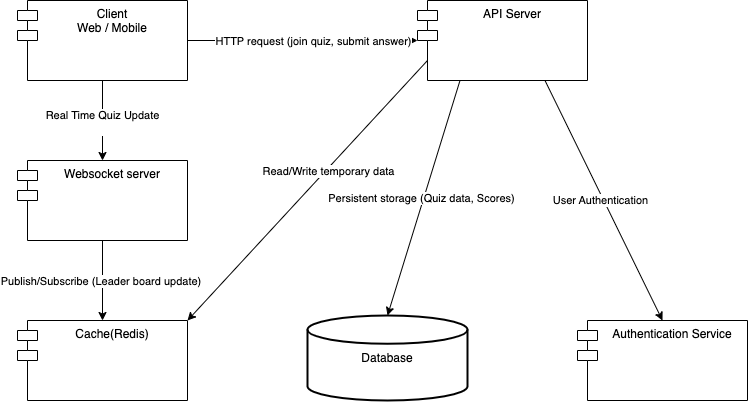

The diagram above was exported from draw.io. Its source (the exported page's mxGraphModel, read from the mxfile embedded in the PNG):
<mxGraphModel dx="1194" dy="644" grid="1" gridSize="10" guides="1" tooltips="1" connect="1" arrows="1" fold="1" page="1" pageScale="1" pageWidth="1100" pageHeight="850" background="none" math="0" shadow="0">
  <root>
    <mxCell id="0" />
    <mxCell id="1" parent="0" />
    <mxCell id="JrY5t-boHVDKHod1qxVJ-2" value="&lt;div&gt;Client&lt;/div&gt;&lt;div&gt;Web / Mobile&lt;/div&gt;&lt;div&gt;&lt;br&gt;&lt;/div&gt;" style="shape=module;align=left;spacingLeft=20;align=center;verticalAlign=top;whiteSpace=wrap;html=1;" vertex="1" parent="1">
      <mxGeometry x="230" y="80" width="170" height="80" as="geometry" />
    </mxCell>
    <mxCell id="JrY5t-boHVDKHod1qxVJ-3" value="Websocket server&lt;div&gt;&lt;br&gt;&lt;div&gt;&lt;br&gt;&lt;/div&gt;&lt;/div&gt;" style="shape=module;align=left;spacingLeft=20;align=center;verticalAlign=top;whiteSpace=wrap;html=1;" vertex="1" parent="1">
      <mxGeometry x="230" y="240" width="170" height="80" as="geometry" />
    </mxCell>
    <mxCell id="JrY5t-boHVDKHod1qxVJ-4" value="API Server&lt;div&gt;&lt;br&gt;&lt;/div&gt;" style="shape=module;align=left;spacingLeft=20;align=center;verticalAlign=top;whiteSpace=wrap;html=1;" vertex="1" parent="1">
      <mxGeometry x="630" y="80" width="170" height="80" as="geometry" />
    </mxCell>
    <mxCell id="JrY5t-boHVDKHod1qxVJ-5" value="Cache(Redis)&lt;div&gt;&lt;br&gt;&lt;/div&gt;" style="shape=module;align=left;spacingLeft=20;align=center;verticalAlign=top;whiteSpace=wrap;html=1;" vertex="1" parent="1">
      <mxGeometry x="230" y="400" width="170" height="80" as="geometry" />
    </mxCell>
    <mxCell id="JrY5t-boHVDKHod1qxVJ-6" value="Database" style="strokeWidth=2;html=1;shape=mxgraph.flowchart.database;whiteSpace=wrap;" vertex="1" parent="1">
      <mxGeometry x="520" y="395" width="160" height="85" as="geometry" />
    </mxCell>
    <mxCell id="JrY5t-boHVDKHod1qxVJ-7" value="Authentication Service" style="shape=module;align=left;spacingLeft=20;align=center;verticalAlign=top;whiteSpace=wrap;html=1;" vertex="1" parent="1">
      <mxGeometry x="790" y="400" width="170" height="80" as="geometry" />
    </mxCell>
    <mxCell id="JrY5t-boHVDKHod1qxVJ-8" value="" style="endArrow=classic;html=1;rounded=0;exitX=0.5;exitY=1;exitDx=0;exitDy=0;entryX=0.5;entryY=0;entryDx=0;entryDy=0;" edge="1" parent="1" source="JrY5t-boHVDKHod1qxVJ-2" target="JrY5t-boHVDKHod1qxVJ-3">
      <mxGeometry width="50" height="50" relative="1" as="geometry">
        <mxPoint x="520" y="250" as="sourcePoint" />
        <mxPoint x="570" y="200" as="targetPoint" />
      </mxGeometry>
    </mxCell>
    <mxCell id="JrY5t-boHVDKHod1qxVJ-9" value="Real Time Quiz Update&lt;div&gt;&lt;br&gt;&lt;/div&gt;" style="edgeLabel;html=1;align=center;verticalAlign=middle;resizable=0;points=[];" vertex="1" connectable="0" parent="JrY5t-boHVDKHod1qxVJ-8">
      <mxGeometry x="0.025" y="-1" relative="1" as="geometry">
        <mxPoint as="offset" />
      </mxGeometry>
    </mxCell>
    <mxCell id="JrY5t-boHVDKHod1qxVJ-13" value="" style="endArrow=classic;html=1;rounded=0;exitX=0.5;exitY=1;exitDx=0;exitDy=0;entryX=0.5;entryY=0;entryDx=0;entryDy=0;" edge="1" parent="1" source="JrY5t-boHVDKHod1qxVJ-3" target="JrY5t-boHVDKHod1qxVJ-5">
      <mxGeometry width="50" height="50" relative="1" as="geometry">
        <mxPoint x="520" y="290" as="sourcePoint" />
        <mxPoint x="570" y="240" as="targetPoint" />
      </mxGeometry>
    </mxCell>
    <mxCell id="JrY5t-boHVDKHod1qxVJ-14" value="Publish/Subscribe (Leader board update)&amp;nbsp;" style="edgeLabel;html=1;align=center;verticalAlign=middle;resizable=0;points=[];" vertex="1" connectable="0" parent="JrY5t-boHVDKHod1qxVJ-13">
      <mxGeometry y="-1" relative="1" as="geometry">
        <mxPoint as="offset" />
      </mxGeometry>
    </mxCell>
    <mxCell id="JrY5t-boHVDKHod1qxVJ-15" value="" style="endArrow=classic;html=1;rounded=0;exitX=1;exitY=0.5;exitDx=0;exitDy=0;" edge="1" parent="1" source="JrY5t-boHVDKHod1qxVJ-2">
      <mxGeometry width="50" height="50" relative="1" as="geometry">
        <mxPoint x="520" y="240" as="sourcePoint" />
        <mxPoint x="630" y="120" as="targetPoint" />
      </mxGeometry>
    </mxCell>
    <mxCell id="JrY5t-boHVDKHod1qxVJ-16" value="HTTP request (join quiz, submit answer)" style="edgeLabel;html=1;align=center;verticalAlign=middle;resizable=0;points=[];" vertex="1" connectable="0" parent="JrY5t-boHVDKHod1qxVJ-15">
      <mxGeometry x="0.0869" relative="1" as="geometry">
        <mxPoint as="offset" />
      </mxGeometry>
    </mxCell>
    <mxCell id="JrY5t-boHVDKHod1qxVJ-17" value="" style="endArrow=classic;html=1;rounded=0;exitX=0;exitY=0.75;exitDx=10;exitDy=0;exitPerimeter=0;entryX=1;entryY=0;entryDx=0;entryDy=0;" edge="1" parent="1" source="JrY5t-boHVDKHod1qxVJ-4" target="JrY5t-boHVDKHod1qxVJ-5">
      <mxGeometry width="50" height="50" relative="1" as="geometry">
        <mxPoint x="520" y="240" as="sourcePoint" />
        <mxPoint x="570" y="190" as="targetPoint" />
      </mxGeometry>
    </mxCell>
    <mxCell id="JrY5t-boHVDKHod1qxVJ-18" value="Read/Write temporary data" style="edgeLabel;html=1;align=center;verticalAlign=middle;resizable=0;points=[];" vertex="1" connectable="0" parent="JrY5t-boHVDKHod1qxVJ-17">
      <mxGeometry x="-0.0038" y="1" relative="1" as="geometry">
        <mxPoint x="19" y="-20" as="offset" />
      </mxGeometry>
    </mxCell>
    <mxCell id="JrY5t-boHVDKHod1qxVJ-19" value="" style="endArrow=classic;html=1;rounded=0;exitX=0.25;exitY=1;exitDx=0;exitDy=0;entryX=0.5;entryY=0;entryDx=0;entryDy=0;entryPerimeter=0;" edge="1" parent="1" source="JrY5t-boHVDKHod1qxVJ-4" target="JrY5t-boHVDKHod1qxVJ-6">
      <mxGeometry width="50" height="50" relative="1" as="geometry">
        <mxPoint x="520" y="240" as="sourcePoint" />
        <mxPoint x="570" y="190" as="targetPoint" />
      </mxGeometry>
    </mxCell>
    <mxCell id="JrY5t-boHVDKHod1qxVJ-20" value="Persistent storage (Quiz data, Scores)" style="edgeLabel;html=1;align=center;verticalAlign=middle;resizable=0;points=[];" vertex="1" connectable="0" parent="JrY5t-boHVDKHod1qxVJ-19">
      <mxGeometry x="0.0117" y="-3" relative="1" as="geometry">
        <mxPoint as="offset" />
      </mxGeometry>
    </mxCell>
    <mxCell id="JrY5t-boHVDKHod1qxVJ-21" value="" style="endArrow=classic;html=1;rounded=0;exitX=0.75;exitY=1;exitDx=0;exitDy=0;entryX=0.5;entryY=0;entryDx=0;entryDy=0;" edge="1" parent="1" source="JrY5t-boHVDKHod1qxVJ-4" target="JrY5t-boHVDKHod1qxVJ-7">
      <mxGeometry width="50" height="50" relative="1" as="geometry">
        <mxPoint x="520" y="240" as="sourcePoint" />
        <mxPoint x="880" y="390" as="targetPoint" />
      </mxGeometry>
    </mxCell>
    <mxCell id="JrY5t-boHVDKHod1qxVJ-22" value="User Authentication" style="edgeLabel;html=1;align=center;verticalAlign=middle;resizable=0;points=[];" vertex="1" connectable="0" parent="JrY5t-boHVDKHod1qxVJ-21">
      <mxGeometry x="-0.0107" y="-3" relative="1" as="geometry">
        <mxPoint as="offset" />
      </mxGeometry>
    </mxCell>
  </root>
</mxGraphModel>